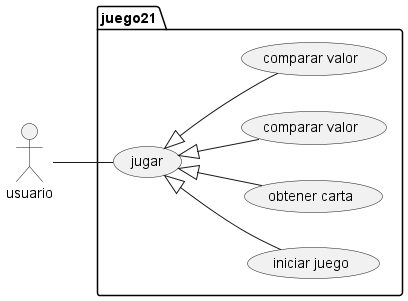

The diagram above was rendered by PlantUML. Its source (embedded in the PNG):
@startuml
left to right direction 
actor usuario as g 
packAge juego21 {
    usecase "jugar" as UC1
    usecase "iniciar juego" as UC2
    usecase "obtener carta" as UC3
    usecase "comparar valor" as UC4
    usecase "comparar valor" as UC5
}
g -- UC1
UC1 <|--UC2
UC1 <|--UC3
UC1 <|--UC4
UC1 <|--UC5

@enduml